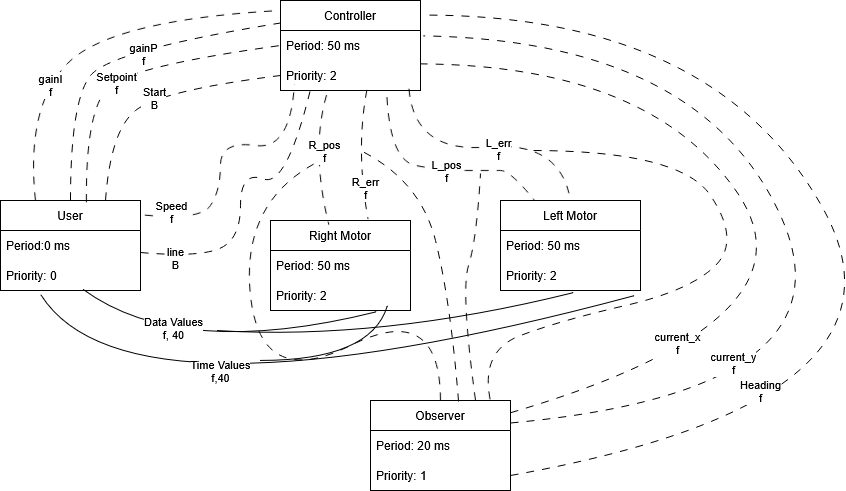

The diagram above was exported from draw.io. Its source (the exported page's mxGraphModel, read from the mxfile embedded in the PNG):
<mxGraphModel dx="1042" dy="631" grid="1" gridSize="10" guides="1" tooltips="1" connect="1" arrows="1" fold="1" page="1" pageScale="1" pageWidth="1100" pageHeight="850" math="0" shadow="0">
  <root>
    <mxCell id="0" />
    <mxCell id="1" parent="0" />
    <mxCell id="GU0i_lz88G0qUrYe4cXE-3" parent="1" style="swimlane;fontStyle=0;childLayout=stackLayout;horizontal=1;startSize=30;horizontalStack=0;resizeParent=1;resizeParentMax=0;resizeLast=0;collapsible=1;marginBottom=0;whiteSpace=wrap;html=1;" value="&lt;div&gt;User&lt;/div&gt;" vertex="1">
      <mxGeometry height="90" width="140" x="180" y="250" as="geometry" />
    </mxCell>
    <mxCell id="GU0i_lz88G0qUrYe4cXE-4" parent="GU0i_lz88G0qUrYe4cXE-3" style="text;strokeColor=none;fillColor=none;align=left;verticalAlign=middle;spacingLeft=4;spacingRight=4;overflow=hidden;points=[[0,0.5],[1,0.5]];portConstraint=eastwest;rotatable=0;whiteSpace=wrap;html=1;" value="&lt;div&gt;Period:0 ms&lt;/div&gt;" vertex="1">
      <mxGeometry height="30" width="140" y="30" as="geometry" />
    </mxCell>
    <mxCell id="GU0i_lz88G0qUrYe4cXE-5" parent="GU0i_lz88G0qUrYe4cXE-3" style="text;strokeColor=none;fillColor=none;align=left;verticalAlign=middle;spacingLeft=4;spacingRight=4;overflow=hidden;points=[[0,0.5],[1,0.5]];portConstraint=eastwest;rotatable=0;whiteSpace=wrap;html=1;" value="Priority: 0" vertex="1">
      <mxGeometry height="30" width="140" y="60" as="geometry" />
    </mxCell>
    <mxCell id="GU0i_lz88G0qUrYe4cXE-10" parent="1" style="swimlane;fontStyle=0;childLayout=stackLayout;horizontal=1;startSize=30;horizontalStack=0;resizeParent=1;resizeParentMax=0;resizeLast=0;collapsible=1;marginBottom=0;whiteSpace=wrap;html=1;" value="Left Motor" vertex="1">
      <mxGeometry height="90" width="140" x="680" y="250" as="geometry" />
    </mxCell>
    <mxCell id="GU0i_lz88G0qUrYe4cXE-11" parent="GU0i_lz88G0qUrYe4cXE-10" style="text;strokeColor=none;fillColor=none;align=left;verticalAlign=middle;spacingLeft=4;spacingRight=4;overflow=hidden;points=[[0,0.5],[1,0.5]];portConstraint=eastwest;rotatable=0;whiteSpace=wrap;html=1;" value="Period: 50 ms" vertex="1">
      <mxGeometry height="30" width="140" y="30" as="geometry" />
    </mxCell>
    <mxCell id="GU0i_lz88G0qUrYe4cXE-12" parent="GU0i_lz88G0qUrYe4cXE-10" style="text;strokeColor=none;fillColor=none;align=left;verticalAlign=middle;spacingLeft=4;spacingRight=4;overflow=hidden;points=[[0,0.5],[1,0.5]];portConstraint=eastwest;rotatable=0;whiteSpace=wrap;html=1;" value="Priority: 2" vertex="1">
      <mxGeometry height="30" width="140" y="60" as="geometry" />
    </mxCell>
    <mxCell id="GU0i_lz88G0qUrYe4cXE-13" parent="1" style="swimlane;fontStyle=0;childLayout=stackLayout;horizontal=1;startSize=30;horizontalStack=0;resizeParent=1;resizeParentMax=0;resizeLast=0;collapsible=1;marginBottom=0;whiteSpace=wrap;html=1;" value="Controller" vertex="1">
      <mxGeometry height="90" width="140" x="460" y="50" as="geometry" />
    </mxCell>
    <mxCell id="GU0i_lz88G0qUrYe4cXE-14" parent="GU0i_lz88G0qUrYe4cXE-13" style="text;strokeColor=none;fillColor=none;align=left;verticalAlign=middle;spacingLeft=4;spacingRight=4;overflow=hidden;points=[[0,0.5],[1,0.5]];portConstraint=eastwest;rotatable=0;whiteSpace=wrap;html=1;" value="Period: 50 ms" vertex="1">
      <mxGeometry height="30" width="140" y="30" as="geometry" />
    </mxCell>
    <mxCell id="GU0i_lz88G0qUrYe4cXE-15" parent="GU0i_lz88G0qUrYe4cXE-13" style="text;strokeColor=none;fillColor=none;align=left;verticalAlign=middle;spacingLeft=4;spacingRight=4;overflow=hidden;points=[[0,0.5],[1,0.5]];portConstraint=eastwest;rotatable=0;whiteSpace=wrap;html=1;" value="Priority: 2" vertex="1">
      <mxGeometry height="30" width="140" y="60" as="geometry" />
    </mxCell>
    <mxCell id="GU0i_lz88G0qUrYe4cXE-16" parent="1" style="swimlane;fontStyle=0;childLayout=stackLayout;horizontal=1;startSize=30;horizontalStack=0;resizeParent=1;resizeParentMax=0;resizeLast=0;collapsible=1;marginBottom=0;whiteSpace=wrap;html=1;" value="Observer" vertex="1">
      <mxGeometry height="90" width="140" x="550" y="450" as="geometry" />
    </mxCell>
    <mxCell id="GU0i_lz88G0qUrYe4cXE-17" parent="GU0i_lz88G0qUrYe4cXE-16" style="text;strokeColor=none;fillColor=none;align=left;verticalAlign=middle;spacingLeft=4;spacingRight=4;overflow=hidden;points=[[0,0.5],[1,0.5]];portConstraint=eastwest;rotatable=0;whiteSpace=wrap;html=1;" value="Period: 20 ms" vertex="1">
      <mxGeometry height="30" width="140" y="30" as="geometry" />
    </mxCell>
    <mxCell id="GU0i_lz88G0qUrYe4cXE-18" parent="GU0i_lz88G0qUrYe4cXE-16" style="text;strokeColor=none;fillColor=none;align=left;verticalAlign=middle;spacingLeft=4;spacingRight=4;overflow=hidden;points=[[0,0.5],[1,0.5]];portConstraint=eastwest;rotatable=0;whiteSpace=wrap;html=1;" value="&lt;div&gt;Priority: 1&lt;/div&gt;" vertex="1">
      <mxGeometry height="30" width="140" y="60" as="geometry" />
    </mxCell>
    <mxCell id="GU0i_lz88G0qUrYe4cXE-22" parent="1" style="swimlane;fontStyle=0;childLayout=stackLayout;horizontal=1;startSize=30;horizontalStack=0;resizeParent=1;resizeParentMax=0;resizeLast=0;collapsible=1;marginBottom=0;whiteSpace=wrap;html=1;" value="Right Motor" vertex="1">
      <mxGeometry height="90" width="140" x="450" y="270" as="geometry" />
    </mxCell>
    <mxCell id="GU0i_lz88G0qUrYe4cXE-23" parent="GU0i_lz88G0qUrYe4cXE-22" style="text;strokeColor=none;fillColor=none;align=left;verticalAlign=middle;spacingLeft=4;spacingRight=4;overflow=hidden;points=[[0,0.5],[1,0.5]];portConstraint=eastwest;rotatable=0;whiteSpace=wrap;html=1;" value="Period: 50 ms" vertex="1">
      <mxGeometry height="30" width="140" y="30" as="geometry" />
    </mxCell>
    <mxCell id="GU0i_lz88G0qUrYe4cXE-24" parent="GU0i_lz88G0qUrYe4cXE-22" style="text;strokeColor=none;fillColor=none;align=left;verticalAlign=middle;spacingLeft=4;spacingRight=4;overflow=hidden;points=[[0,0.5],[1,0.5]];portConstraint=eastwest;rotatable=0;whiteSpace=wrap;html=1;" value="Priority: 2" vertex="1">
      <mxGeometry height="30" width="140" y="60" as="geometry" />
    </mxCell>
    <mxCell id="GU0i_lz88G0qUrYe4cXE-28" edge="1" parent="1" source="GU0i_lz88G0qUrYe4cXE-3" style="curved=1;endArrow=none;html=1;rounded=0;exitX=0.75;exitY=0;exitDx=0;exitDy=0;entryX=0;entryY=0.5;entryDx=0;entryDy=0;dashed=1;dashPattern=8 8;endFill=0;" target="GU0i_lz88G0qUrYe4cXE-15" value="">
      <mxGeometry height="50" relative="1" width="50" as="geometry">
        <Array as="points">
          <mxPoint x="290" y="180" />
          <mxPoint x="340" y="140" />
        </Array>
        <mxPoint x="260" y="190" as="sourcePoint" />
        <mxPoint x="310" y="140" as="targetPoint" />
      </mxGeometry>
    </mxCell>
    <mxCell id="GU0i_lz88G0qUrYe4cXE-32" connectable="0" parent="GU0i_lz88G0qUrYe4cXE-28" style="edgeLabel;html=1;align=center;verticalAlign=middle;resizable=0;points=[];" value="&lt;div&gt;Start&lt;/div&gt;&lt;div&gt;B&lt;/div&gt;" vertex="1">
      <mxGeometry relative="1" x="-0.153" y="3" as="geometry">
        <mxPoint x="16" y="-7" as="offset" />
      </mxGeometry>
    </mxCell>
    <mxCell id="GU0i_lz88G0qUrYe4cXE-29" edge="1" parent="1" source="GU0i_lz88G0qUrYe4cXE-3" style="curved=1;endArrow=none;html=1;rounded=0;exitX=0.614;exitY=0.02;exitDx=0;exitDy=0;entryX=0;entryY=0.5;entryDx=0;entryDy=0;dashed=1;dashPattern=8 8;exitPerimeter=0;endFill=0;" target="GU0i_lz88G0qUrYe4cXE-14" value="">
      <mxGeometry height="50" relative="1" width="50" as="geometry">
        <Array as="points">
          <mxPoint x="265" y="155" />
          <mxPoint x="315" y="115" />
        </Array>
        <mxPoint x="260" y="225" as="sourcePoint" />
        <mxPoint x="425" y="110" as="targetPoint" />
      </mxGeometry>
    </mxCell>
    <mxCell id="GU0i_lz88G0qUrYe4cXE-33" connectable="0" parent="GU0i_lz88G0qUrYe4cXE-29" style="edgeLabel;html=1;align=center;verticalAlign=middle;resizable=0;points=[];" value="&lt;div&gt;Setpoint&lt;/div&gt;&lt;div&gt;f&lt;/div&gt;" vertex="1">
      <mxGeometry relative="1" x="-0.1184" y="-2" as="geometry">
        <mxPoint x="-1" as="offset" />
      </mxGeometry>
    </mxCell>
    <mxCell id="GU0i_lz88G0qUrYe4cXE-30" edge="1" parent="1" source="GU0i_lz88G0qUrYe4cXE-3" style="curved=1;endArrow=none;html=1;rounded=0;exitX=0.25;exitY=0;exitDx=0;exitDy=0;dashed=1;dashPattern=8 8;entryX=-0.029;entryY=0.113;entryDx=0;entryDy=0;entryPerimeter=0;endFill=0;" target="GU0i_lz88G0qUrYe4cXE-13" value="">
      <mxGeometry height="50" relative="1" width="50" as="geometry">
        <Array as="points">
          <mxPoint x="205" y="155" />
          <mxPoint x="290" y="70" />
        </Array>
        <mxPoint x="200" y="225" as="sourcePoint" />
        <mxPoint x="390" y="60" as="targetPoint" />
      </mxGeometry>
    </mxCell>
    <mxCell id="GU0i_lz88G0qUrYe4cXE-35" connectable="0" parent="GU0i_lz88G0qUrYe4cXE-30" style="edgeLabel;html=1;align=center;verticalAlign=middle;resizable=0;points=[];" value="&lt;div&gt;gainI&lt;/div&gt;&lt;div&gt;f&lt;/div&gt;" vertex="1">
      <mxGeometry relative="1" x="-0.3292" y="-3" as="geometry">
        <mxPoint x="-1" as="offset" />
      </mxGeometry>
    </mxCell>
    <mxCell id="GU0i_lz88G0qUrYe4cXE-31" edge="1" parent="1" source="GU0i_lz88G0qUrYe4cXE-3" style="curved=1;endArrow=none;html=1;rounded=0;exitX=0.5;exitY=0;exitDx=0;exitDy=0;entryX=0;entryY=0.25;entryDx=0;entryDy=0;dashed=1;dashPattern=8 8;endFill=0;" target="GU0i_lz88G0qUrYe4cXE-13" value="">
      <mxGeometry height="50" relative="1" width="50" as="geometry">
        <Array as="points">
          <mxPoint x="250" y="150" />
          <mxPoint x="290" y="100" />
        </Array>
        <mxPoint x="200" y="225" as="sourcePoint" />
        <mxPoint x="365" y="110" as="targetPoint" />
      </mxGeometry>
    </mxCell>
    <mxCell id="GU0i_lz88G0qUrYe4cXE-34" connectable="0" parent="GU0i_lz88G0qUrYe4cXE-31" style="edgeLabel;html=1;align=center;verticalAlign=middle;resizable=0;points=[];" value="&lt;div&gt;gainP&lt;/div&gt;&lt;div&gt;f&lt;/div&gt;" vertex="1">
      <mxGeometry relative="1" x="0.1607" y="-9" as="geometry">
        <mxPoint as="offset" />
      </mxGeometry>
    </mxCell>
    <mxCell id="GU0i_lz88G0qUrYe4cXE-36" edge="1" parent="1" source="GU0i_lz88G0qUrYe4cXE-15" style="curved=1;endArrow=none;html=1;rounded=0;exitX=0.617;exitY=0.98;exitDx=0;exitDy=0;entryX=0.697;entryY=-0.016;entryDx=0;entryDy=0;dashed=1;dashPattern=8 8;exitPerimeter=0;entryPerimeter=0;endFill=0;" target="GU0i_lz88G0qUrYe4cXE-22" value="">
      <mxGeometry height="50" relative="1" width="50" as="geometry">
        <Array as="points">
          <mxPoint x="535" y="200" />
        </Array>
        <mxPoint x="530" y="295" as="sourcePoint" />
        <mxPoint x="695" y="180" as="targetPoint" />
      </mxGeometry>
    </mxCell>
    <mxCell id="GU0i_lz88G0qUrYe4cXE-42" connectable="0" parent="GU0i_lz88G0qUrYe4cXE-36" style="edgeLabel;html=1;align=center;verticalAlign=middle;resizable=0;points=[];" value="&lt;div&gt;R_err&lt;/div&gt;&lt;div&gt;f&lt;/div&gt;" vertex="1">
      <mxGeometry relative="1" x="0.5162" y="3" as="geometry">
        <mxPoint as="offset" />
      </mxGeometry>
    </mxCell>
    <mxCell id="GU0i_lz88G0qUrYe4cXE-37" edge="1" parent="1" source="GU0i_lz88G0qUrYe4cXE-15" style="curved=1;endArrow=none;html=1;rounded=0;exitX=0.329;exitY=1.153;exitDx=0;exitDy=0;entryX=0.417;entryY=0.047;entryDx=0;entryDy=0;dashed=1;dashPattern=8 8;exitPerimeter=0;entryPerimeter=0;endFill=0;" target="GU0i_lz88G0qUrYe4cXE-22" value="">
      <mxGeometry height="50" relative="1" width="50" as="geometry">
        <Array as="points">
          <mxPoint x="490" y="200" />
        </Array>
        <mxPoint x="501" y="150" as="sourcePoint" />
        <mxPoint x="513" y="250" as="targetPoint" />
      </mxGeometry>
    </mxCell>
    <mxCell id="GU0i_lz88G0qUrYe4cXE-41" connectable="0" parent="GU0i_lz88G0qUrYe4cXE-37" style="edgeLabel;html=1;align=center;verticalAlign=middle;resizable=0;points=[];" value="&lt;div&gt;R_pos&lt;/div&gt;&lt;div&gt;f&lt;/div&gt;" vertex="1">
      <mxGeometry relative="1" x="0.3806" y="5" as="geometry">
        <mxPoint y="-33" as="offset" />
      </mxGeometry>
    </mxCell>
    <mxCell id="GU0i_lz88G0qUrYe4cXE-38" edge="1" parent="1" source="GU0i_lz88G0qUrYe4cXE-15" style="curved=1;endArrow=none;html=1;rounded=0;exitX=0.76;exitY=1.22;exitDx=0;exitDy=0;dashed=1;dashPattern=8 8;exitPerimeter=0;endFill=0;" target="GU0i_lz88G0qUrYe4cXE-10" value="">
      <mxGeometry height="50" relative="1" width="50" as="geometry">
        <Array as="points">
          <mxPoint x="570" y="210" />
          <mxPoint x="620" y="220" />
          <mxPoint x="670" y="220" />
          <mxPoint x="690" y="220" />
        </Array>
        <mxPoint x="651" y="170" as="sourcePoint" />
        <mxPoint x="663" y="270" as="targetPoint" />
      </mxGeometry>
    </mxCell>
    <mxCell id="GU0i_lz88G0qUrYe4cXE-43" connectable="0" parent="GU0i_lz88G0qUrYe4cXE-38" style="edgeLabel;html=1;align=center;verticalAlign=middle;resizable=0;points=[];" value="&lt;div&gt;L_pos&lt;/div&gt;&lt;div&gt;f&lt;/div&gt;" vertex="1">
      <mxGeometry relative="1" x="0.0768" as="geometry">
        <mxPoint as="offset" />
      </mxGeometry>
    </mxCell>
    <mxCell id="GU0i_lz88G0qUrYe4cXE-40" edge="1" parent="1" source="GU0i_lz88G0qUrYe4cXE-15" style="curved=1;endArrow=none;html=1;rounded=0;entryX=0.5;entryY=0;entryDx=0;entryDy=0;dashed=1;dashPattern=8 8;endFill=0;exitX=0.917;exitY=0.94;exitDx=0;exitDy=0;exitPerimeter=0;" target="GU0i_lz88G0qUrYe4cXE-10" value="">
      <mxGeometry height="50" relative="1" width="50" as="geometry">
        <Array as="points">
          <mxPoint x="594" y="203" />
          <mxPoint x="740" y="190" />
        </Array>
        <mxPoint x="580" y="150" as="sourcePoint" />
        <mxPoint x="728" y="239" as="targetPoint" />
      </mxGeometry>
    </mxCell>
    <mxCell id="GU0i_lz88G0qUrYe4cXE-44" connectable="0" parent="GU0i_lz88G0qUrYe4cXE-40" style="edgeLabel;html=1;align=center;verticalAlign=middle;resizable=0;points=[];" value="&lt;div&gt;L_err&lt;/div&gt;&lt;div&gt;f&lt;/div&gt;" vertex="1">
      <mxGeometry relative="1" x="0.0929" y="-3" as="geometry">
        <mxPoint as="offset" />
      </mxGeometry>
    </mxCell>
    <mxCell id="GU0i_lz88G0qUrYe4cXE-45" edge="1" parent="1" source="GU0i_lz88G0qUrYe4cXE-3" style="curved=1;endArrow=none;html=1;rounded=0;exitX=1.031;exitY=0.162;exitDx=0;exitDy=0;entryX=0.1;entryY=0.78;entryDx=0;entryDy=0;dashed=1;dashPattern=8 8;exitPerimeter=0;entryPerimeter=0;endFill=0;" target="GU0i_lz88G0qUrYe4cXE-15" value="">
      <mxGeometry height="50" relative="1" width="50" as="geometry">
        <Array as="points">
          <mxPoint x="380" y="270" />
          <mxPoint x="400" y="240" />
          <mxPoint x="400" y="190" />
          <mxPoint x="470" y="200" />
        </Array>
        <mxPoint x="360" y="250" as="sourcePoint" />
        <mxPoint x="508" y="339" as="targetPoint" />
      </mxGeometry>
    </mxCell>
    <mxCell id="GU0i_lz88G0qUrYe4cXE-47" connectable="0" parent="GU0i_lz88G0qUrYe4cXE-45" style="edgeLabel;html=1;align=center;verticalAlign=middle;resizable=0;points=[];" value="&lt;div&gt;Speed&lt;/div&gt;&lt;div&gt;f&lt;/div&gt;" vertex="1">
      <mxGeometry relative="1" x="-0.8167" y="6" as="geometry">
        <mxPoint as="offset" />
      </mxGeometry>
    </mxCell>
    <mxCell id="GU0i_lz88G0qUrYe4cXE-46" edge="1" parent="1" style="curved=1;endArrow=none;html=1;rounded=0;exitX=1.031;exitY=0.162;exitDx=0;exitDy=0;entryX=0.214;entryY=0.967;entryDx=0;entryDy=0;dashed=1;dashPattern=8 8;exitPerimeter=0;entryPerimeter=0;endFill=0;" target="GU0i_lz88G0qUrYe4cXE-15" value="">
      <mxGeometry height="50" relative="1" width="50" as="geometry">
        <Array as="points">
          <mxPoint x="376" y="307" />
          <mxPoint x="420" y="290" />
          <mxPoint x="420" y="220" />
          <mxPoint x="466" y="237" />
        </Array>
        <mxPoint x="320" y="302" as="sourcePoint" />
        <mxPoint x="470" y="170" as="targetPoint" />
      </mxGeometry>
    </mxCell>
    <mxCell id="GU0i_lz88G0qUrYe4cXE-48" connectable="0" parent="GU0i_lz88G0qUrYe4cXE-46" style="edgeLabel;html=1;align=center;verticalAlign=middle;resizable=0;points=[];" value="&lt;div&gt;line&lt;/div&gt;&lt;div&gt;B&lt;/div&gt;" vertex="1">
      <mxGeometry relative="1" x="-0.7852" y="-2" as="geometry">
        <mxPoint as="offset" />
      </mxGeometry>
    </mxCell>
    <mxCell id="GU0i_lz88G0qUrYe4cXE-49" edge="1" parent="1" source="GU0i_lz88G0qUrYe4cXE-16" style="curved=1;endArrow=none;html=1;rounded=0;exitX=0.75;exitY=0;exitDx=0;exitDy=0;entryX=0.1;entryY=0.78;entryDx=0;entryDy=0;dashed=1;dashPattern=8 8;entryPerimeter=0;endFill=0;" value="">
      <mxGeometry height="50" relative="1" width="50" as="geometry">
        <Array as="points">
          <mxPoint x="640" y="340" />
          <mxPoint x="656" y="290" />
        </Array>
        <mxPoint x="510" y="355" as="sourcePoint" />
        <mxPoint x="660" y="223" as="targetPoint" />
      </mxGeometry>
    </mxCell>
    <mxCell id="GU0i_lz88G0qUrYe4cXE-51" edge="1" parent="1" style="curved=1;endArrow=none;html=1;rounded=0;dashed=1;dashPattern=8 8;endFill=0;exitX=0.611;exitY=-0.024;exitDx=0;exitDy=0;exitPerimeter=0;" value="">
      <mxGeometry height="50" relative="1" width="50" as="geometry">
        <Array as="points">
          <mxPoint x="660" y="400" />
          <mxPoint x="740" y="370" />
          <mxPoint x="870" y="340" />
          <mxPoint x="920" y="290" />
          <mxPoint x="860" y="200" />
        </Array>
        <mxPoint x="669.54" y="448.9199999999999" as="sourcePoint" />
        <mxPoint x="710" y="200" as="targetPoint" />
      </mxGeometry>
    </mxCell>
    <mxCell id="GU0i_lz88G0qUrYe4cXE-52" edge="1" parent="1" source="GU0i_lz88G0qUrYe4cXE-16" style="curved=1;endArrow=none;html=1;rounded=0;exitX=0.629;exitY=0.011;exitDx=0;exitDy=0;dashed=1;dashPattern=8 8;endFill=0;exitPerimeter=0;" value="">
      <mxGeometry height="50" relative="1" width="50" as="geometry">
        <Array as="points">
          <mxPoint x="630" y="350" />
          <mxPoint x="600" y="230" />
        </Array>
        <mxPoint x="605" y="437" as="sourcePoint" />
        <mxPoint x="540" y="200" as="targetPoint" />
      </mxGeometry>
    </mxCell>
    <mxCell id="GU0i_lz88G0qUrYe4cXE-53" edge="1" parent="1" source="GU0i_lz88G0qUrYe4cXE-16" style="curved=1;endArrow=none;html=1;rounded=0;dashed=1;dashPattern=8 8;endFill=0;exitX=0.5;exitY=0;exitDx=0;exitDy=0;" value="">
      <mxGeometry height="50" relative="1" width="50" as="geometry">
        <Array as="points">
          <mxPoint x="620" y="350" />
          <mxPoint x="440" y="440" />
          <mxPoint x="420" y="250" />
        </Array>
        <mxPoint x="590" y="410" as="sourcePoint" />
        <mxPoint x="500" y="210" as="targetPoint" />
      </mxGeometry>
    </mxCell>
    <mxCell id="GU0i_lz88G0qUrYe4cXE-54" edge="1" parent="1" source="GU0i_lz88G0qUrYe4cXE-24" style="curved=1;endArrow=none;html=1;rounded=0;exitX=0.754;exitY=1.047;exitDx=0;exitDy=0;entryX=0.591;entryY=0.967;entryDx=0;entryDy=0;entryPerimeter=0;endFill=0;exitPerimeter=0;" target="GU0i_lz88G0qUrYe4cXE-5" value="">
      <mxGeometry height="50" relative="1" width="50" as="geometry">
        <Array as="points">
          <mxPoint x="360" y="410" />
        </Array>
        <mxPoint x="215" y="647" as="sourcePoint" />
        <mxPoint x="220" y="420" as="targetPoint" />
      </mxGeometry>
    </mxCell>
    <mxCell id="GU0i_lz88G0qUrYe4cXE-55" connectable="0" parent="GU0i_lz88G0qUrYe4cXE-54" style="edgeLabel;html=1;align=center;verticalAlign=middle;resizable=0;points=[];" value="&lt;div&gt;Data Values&lt;/div&gt;&lt;div&gt;f, 40&lt;/div&gt;" vertex="1">
      <mxGeometry relative="1" x="0.4102" y="-22" as="geometry">
        <mxPoint as="offset" />
      </mxGeometry>
    </mxCell>
    <mxCell id="GU0i_lz88G0qUrYe4cXE-56" edge="1" parent="1" source="GU0i_lz88G0qUrYe4cXE-12" style="curved=1;endArrow=none;html=1;rounded=0;exitX=0.951;exitY=1.18;exitDx=0;exitDy=0;entryX=0.289;entryY=1.153;entryDx=0;entryDy=0;entryPerimeter=0;endFill=0;exitPerimeter=0;" target="GU0i_lz88G0qUrYe4cXE-5" value="">
      <mxGeometry height="50" relative="1" width="50" as="geometry">
        <Array as="points">
          <mxPoint x="307" y="481" />
        </Array>
        <mxPoint x="503" y="432" as="sourcePoint" />
        <mxPoint x="210" y="410" as="targetPoint" />
      </mxGeometry>
    </mxCell>
    <mxCell id="GU0i_lz88G0qUrYe4cXE-57" connectable="0" parent="GU0i_lz88G0qUrYe4cXE-56" style="edgeLabel;html=1;align=center;verticalAlign=middle;resizable=0;points=[];" value="&lt;div&gt;Time Values&lt;/div&gt;&lt;div&gt;f,40&lt;/div&gt;" vertex="1">
      <mxGeometry relative="1" x="0.4102" y="-22" as="geometry">
        <mxPoint x="59" y="-29" as="offset" />
      </mxGeometry>
    </mxCell>
    <mxCell id="GU0i_lz88G0qUrYe4cXE-59" edge="1" parent="1" source="GU0i_lz88G0qUrYe4cXE-12" style="curved=1;endArrow=none;html=1;rounded=0;exitX=0.517;exitY=1.073;exitDx=0;exitDy=0;entryX=0.591;entryY=0.967;entryDx=0;entryDy=0;entryPerimeter=0;endFill=0;exitPerimeter=0;" value="">
      <mxGeometry height="50" relative="1" width="50" as="geometry">
        <Array as="points">
          <mxPoint x="560" y="390" />
        </Array>
        <mxPoint x="690" y="402" as="sourcePoint" />
        <mxPoint x="397" y="380" as="targetPoint" />
      </mxGeometry>
    </mxCell>
    <mxCell id="GU0i_lz88G0qUrYe4cXE-63" edge="1" parent="1" source="GU0i_lz88G0qUrYe4cXE-24" style="curved=1;endArrow=none;html=1;rounded=0;exitX=0.834;exitY=0.86;exitDx=0;exitDy=0;endFill=0;exitPerimeter=0;" value="">
      <mxGeometry height="50" relative="1" width="50" as="geometry">
        <Array as="points">
          <mxPoint x="550" y="410" />
        </Array>
        <mxPoint x="805" y="470" as="sourcePoint" />
        <mxPoint x="440" y="410" as="targetPoint" />
      </mxGeometry>
    </mxCell>
    <mxCell id="GU0i_lz88G0qUrYe4cXE-64" edge="1" parent="1" source="GU0i_lz88G0qUrYe4cXE-16" style="curved=1;endArrow=none;html=1;rounded=0;exitX=1;exitY=0.25;exitDx=0;exitDy=0;entryX=1.02;entryY=0.18;entryDx=0;entryDy=0;entryPerimeter=0;endFill=0;dashed=1;dashPattern=8 8;" target="GU0i_lz88G0qUrYe4cXE-14" value="">
      <mxGeometry height="50" relative="1" width="50" as="geometry">
        <Array as="points">
          <mxPoint x="1040" y="440" />
          <mxPoint x="880" y="90" />
        </Array>
        <mxPoint x="720" y="490" as="sourcePoint" />
        <mxPoint x="770" y="440" as="targetPoint" />
      </mxGeometry>
    </mxCell>
    <mxCell id="GU0i_lz88G0qUrYe4cXE-67" connectable="0" parent="GU0i_lz88G0qUrYe4cXE-64" style="edgeLabel;html=1;align=center;verticalAlign=middle;resizable=0;points=[];" value="&lt;div&gt;current_y&lt;/div&gt;&lt;div&gt;f&lt;/div&gt;" vertex="1">
      <mxGeometry relative="1" x="-0.5528" y="39" as="geometry">
        <mxPoint as="offset" />
      </mxGeometry>
    </mxCell>
    <mxCell id="GU0i_lz88G0qUrYe4cXE-65" edge="1" parent="1" source="GU0i_lz88G0qUrYe4cXE-16" style="curved=1;endArrow=none;html=1;rounded=0;exitX=1;exitY=0.136;exitDx=0;exitDy=0;entryX=1.003;entryY=0.113;entryDx=0;entryDy=0;entryPerimeter=0;endFill=0;dashed=1;dashPattern=8 8;exitPerimeter=0;" target="GU0i_lz88G0qUrYe4cXE-15" value="">
      <mxGeometry height="50" relative="1" width="50" as="geometry">
        <Array as="points">
          <mxPoint x="1004" y="370" />
          <mxPoint x="830" y="115" />
        </Array>
        <mxPoint x="684" y="450" as="sourcePoint" />
        <mxPoint x="600" y="63" as="targetPoint" />
      </mxGeometry>
    </mxCell>
    <mxCell id="GU0i_lz88G0qUrYe4cXE-66" connectable="0" parent="GU0i_lz88G0qUrYe4cXE-65" style="edgeLabel;html=1;align=center;verticalAlign=middle;resizable=0;points=[];" value="&lt;div&gt;current_x&lt;/div&gt;&lt;div&gt;f&lt;/div&gt;" vertex="1">
      <mxGeometry relative="1" x="-0.5875" y="20" as="geometry">
        <mxPoint as="offset" />
      </mxGeometry>
    </mxCell>
    <mxCell id="GU0i_lz88G0qUrYe4cXE-68" edge="1" parent="1" source="GU0i_lz88G0qUrYe4cXE-18" style="curved=1;endArrow=none;html=1;rounded=0;exitX=1;exitY=0.5;exitDx=0;exitDy=0;entryX=1.009;entryY=0.162;entryDx=0;entryDy=0;entryPerimeter=0;endFill=0;dashed=1;dashPattern=8 8;" target="GU0i_lz88G0qUrYe4cXE-13" value="">
      <mxGeometry height="50" relative="1" width="50" as="geometry">
        <Array as="points">
          <mxPoint x="1110" y="450" />
          <mxPoint x="894" y="64" />
        </Array>
        <mxPoint x="704" y="447" as="sourcePoint" />
        <mxPoint x="620" y="60" as="targetPoint" />
      </mxGeometry>
    </mxCell>
    <mxCell id="GU0i_lz88G0qUrYe4cXE-69" connectable="0" parent="GU0i_lz88G0qUrYe4cXE-68" style="edgeLabel;html=1;align=center;verticalAlign=middle;resizable=0;points=[];" value="&lt;div&gt;Heading&lt;/div&gt;&lt;div&gt;f&lt;/div&gt;" vertex="1">
      <mxGeometry relative="1" x="-0.5528" y="39" as="geometry">
        <mxPoint as="offset" />
      </mxGeometry>
    </mxCell>
  </root>
</mxGraphModel>